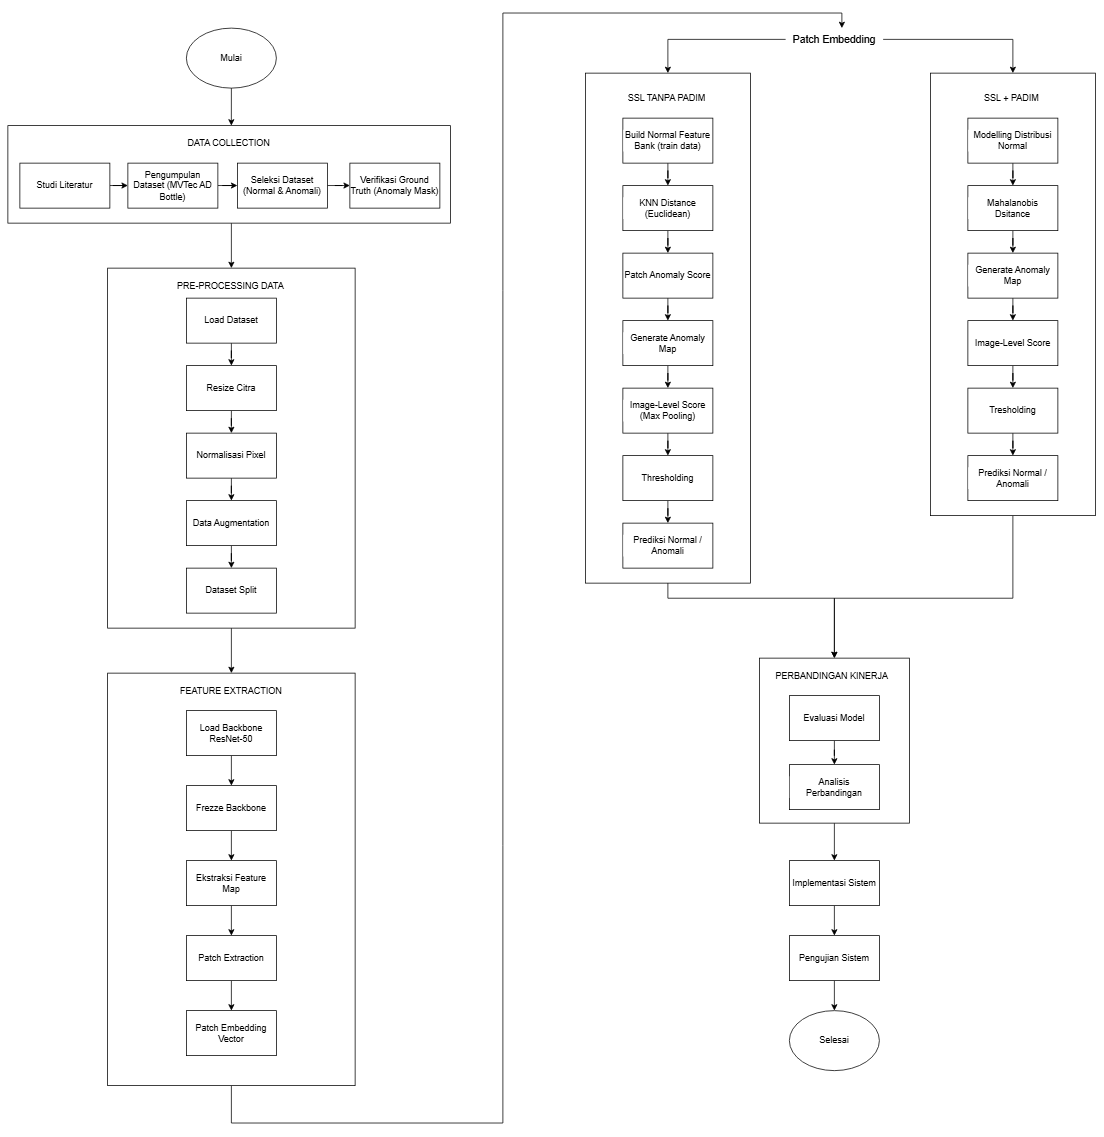

The diagram above was exported from draw.io. Its source (the exported page's mxGraphModel, read from the mxfile embedded in the PNG):
<mxGraphModel dx="3626" dy="1737" grid="1" gridSize="10" guides="1" tooltips="1" connect="1" arrows="1" fold="1" page="1" pageScale="1" pageWidth="827" pageHeight="1169" background="none" math="0" shadow="0">
  <root>
    <mxCell id="0" />
    <mxCell id="1" parent="0" />
    <mxCell id="OEqUb9XZLuQ01M-R58PT-47" parent="1" style="rounded=0;labelBackgroundColor=default;whiteSpace=wrap;convertToSvg=0;shadow=0;" value="" vertex="1">
      <mxGeometry height="680" width="220" x="860" y="160" as="geometry" />
    </mxCell>
    <mxCell id="HNPibD-8BNxeoiDLRuZS-2" parent="1" style="ellipse;whiteSpace=wrap;" value="Mulai" vertex="1">
      <mxGeometry height="80" width="120" x="328" y="100" as="geometry" />
    </mxCell>
    <mxCell id="HNPibD-8BNxeoiDLRuZS-3" edge="1" parent="1" source="HNPibD-8BNxeoiDLRuZS-4" style="edgeStyle=orthogonalEdgeStyle;rounded=0;orthogonalLoop=1;jettySize=auto;entryX=0.5;entryY=0;entryDx=0;entryDy=0;" target="HNPibD-8BNxeoiDLRuZS-13" value="">
      <mxGeometry relative="1" as="geometry">
        <Array as="points">
          <mxPoint x="388" y="380" />
          <mxPoint x="388" y="380" />
        </Array>
      </mxGeometry>
    </mxCell>
    <mxCell id="HNPibD-8BNxeoiDLRuZS-4" parent="1" style="rounded=0;whiteSpace=wrap;" value="" vertex="1">
      <mxGeometry height="130" width="590" x="90" y="230" as="geometry" />
    </mxCell>
    <mxCell id="HNPibD-8BNxeoiDLRuZS-5" edge="1" parent="1" source="HNPibD-8BNxeoiDLRuZS-6" style="edgeStyle=orthogonalEdgeStyle;rounded=0;orthogonalLoop=1;jettySize=auto;" target="HNPibD-8BNxeoiDLRuZS-8" value="">
      <mxGeometry relative="1" as="geometry" />
    </mxCell>
    <mxCell id="HNPibD-8BNxeoiDLRuZS-6" parent="1" style="rounded=0;whiteSpace=wrap;" value="Studi Literatur" vertex="1">
      <mxGeometry height="60" width="120" x="106" y="280" as="geometry" />
    </mxCell>
    <mxCell id="HNPibD-8BNxeoiDLRuZS-7" edge="1" parent="1" source="HNPibD-8BNxeoiDLRuZS-8" style="edgeStyle=orthogonalEdgeStyle;rounded=0;orthogonalLoop=1;jettySize=auto;" target="HNPibD-8BNxeoiDLRuZS-10" value="">
      <mxGeometry relative="1" as="geometry" />
    </mxCell>
    <mxCell id="HNPibD-8BNxeoiDLRuZS-8" parent="1" style="rounded=0;whiteSpace=wrap;" value="&#10;Pengumpulan Dataset (MVTec AD Bottle)&#10;" vertex="1">
      <mxGeometry height="60" width="120" x="250" y="280" as="geometry" />
    </mxCell>
    <mxCell id="HNPibD-8BNxeoiDLRuZS-9" edge="1" parent="1" source="HNPibD-8BNxeoiDLRuZS-10" style="edgeStyle=orthogonalEdgeStyle;rounded=0;orthogonalLoop=1;jettySize=auto;" target="HNPibD-8BNxeoiDLRuZS-11" value="">
      <mxGeometry relative="1" as="geometry" />
    </mxCell>
    <mxCell id="HNPibD-8BNxeoiDLRuZS-10" parent="1" style="rounded=0;whiteSpace=wrap;" value="Seleksi Dataset (Normal &amp; Anomali)" vertex="1">
      <mxGeometry height="60" width="120" x="396" y="280" as="geometry" />
    </mxCell>
    <mxCell id="HNPibD-8BNxeoiDLRuZS-11" parent="1" style="rounded=0;whiteSpace=wrap;" value="Verifikasi Ground Truth (Anomaly Mask)" vertex="1">
      <mxGeometry height="60" width="120" x="546" y="280" as="geometry" />
    </mxCell>
    <mxCell id="HNPibD-8BNxeoiDLRuZS-12" edge="1" parent="1" source="HNPibD-8BNxeoiDLRuZS-13" style="edgeStyle=orthogonalEdgeStyle;rounded=0;orthogonalLoop=1;jettySize=auto;" target="HNPibD-8BNxeoiDLRuZS-24" value="">
      <mxGeometry relative="1" as="geometry" />
    </mxCell>
    <mxCell id="HNPibD-8BNxeoiDLRuZS-13" parent="1" style="rounded=0;whiteSpace=wrap;" value="" vertex="1">
      <mxGeometry height="480" width="330" x="223" y="420" as="geometry" />
    </mxCell>
    <mxCell id="HNPibD-8BNxeoiDLRuZS-14" edge="1" parent="1" source="HNPibD-8BNxeoiDLRuZS-15" style="edgeStyle=orthogonalEdgeStyle;rounded=0;orthogonalLoop=1;jettySize=auto;" target="HNPibD-8BNxeoiDLRuZS-17" value="">
      <mxGeometry relative="1" as="geometry" />
    </mxCell>
    <mxCell id="HNPibD-8BNxeoiDLRuZS-15" parent="1" style="rounded=0;whiteSpace=wrap;" value="Load Dataset" vertex="1">
      <mxGeometry height="60" width="120" x="328" y="460" as="geometry" />
    </mxCell>
    <mxCell id="HNPibD-8BNxeoiDLRuZS-16" edge="1" parent="1" source="HNPibD-8BNxeoiDLRuZS-17" style="edgeStyle=orthogonalEdgeStyle;rounded=0;orthogonalLoop=1;jettySize=auto;" target="HNPibD-8BNxeoiDLRuZS-19" value="">
      <mxGeometry relative="1" as="geometry" />
    </mxCell>
    <mxCell id="HNPibD-8BNxeoiDLRuZS-17" parent="1" style="rounded=0;whiteSpace=wrap;" value="Resize Citra" vertex="1">
      <mxGeometry height="60" width="120" x="328" y="550" as="geometry" />
    </mxCell>
    <mxCell id="HNPibD-8BNxeoiDLRuZS-18" edge="1" parent="1" source="HNPibD-8BNxeoiDLRuZS-19" style="edgeStyle=orthogonalEdgeStyle;rounded=0;orthogonalLoop=1;jettySize=auto;" target="HNPibD-8BNxeoiDLRuZS-21" value="">
      <mxGeometry relative="1" as="geometry" />
    </mxCell>
    <mxCell id="HNPibD-8BNxeoiDLRuZS-19" parent="1" style="rounded=0;whiteSpace=wrap;" value="Normalisasi Pixel" vertex="1">
      <mxGeometry height="60" width="120" x="328" y="640" as="geometry" />
    </mxCell>
    <mxCell id="HNPibD-8BNxeoiDLRuZS-20" edge="1" parent="1" source="HNPibD-8BNxeoiDLRuZS-21" style="edgeStyle=orthogonalEdgeStyle;rounded=0;orthogonalLoop=1;jettySize=auto;" target="HNPibD-8BNxeoiDLRuZS-22" value="">
      <mxGeometry relative="1" as="geometry" />
    </mxCell>
    <mxCell id="HNPibD-8BNxeoiDLRuZS-21" parent="1" style="rounded=0;whiteSpace=wrap;" value="Data Augmentation" vertex="1">
      <mxGeometry height="60" width="120" x="328" y="730" as="geometry" />
    </mxCell>
    <mxCell id="HNPibD-8BNxeoiDLRuZS-22" parent="1" style="rounded=0;whiteSpace=wrap;" value="Dataset Split" vertex="1">
      <mxGeometry height="60" width="120" x="328" y="820" as="geometry" />
    </mxCell>
    <mxCell id="OEqUb9XZLuQ01M-R58PT-51" edge="1" parent="1" source="HNPibD-8BNxeoiDLRuZS-24" style="edgeStyle=orthogonalEdgeStyle;rounded=0;orthogonalLoop=1;jettySize=auto;html=1;exitX=0.5;exitY=1;exitDx=0;exitDy=0;" target="OEqUb9XZLuQ01M-R58PT-3">
      <mxGeometry relative="1" as="geometry">
        <Array as="points">
          <mxPoint x="388" y="1560" />
          <mxPoint x="750" y="1560" />
          <mxPoint x="750" y="80" />
          <mxPoint x="1202" y="80" />
        </Array>
      </mxGeometry>
    </mxCell>
    <mxCell id="HNPibD-8BNxeoiDLRuZS-24" parent="1" style="rounded=0;whiteSpace=wrap;" value="" vertex="1">
      <mxGeometry height="550" width="330" x="223" y="960" as="geometry" />
    </mxCell>
    <mxCell id="HNPibD-8BNxeoiDLRuZS-25" edge="1" parent="1" source="HNPibD-8BNxeoiDLRuZS-26" style="edgeStyle=orthogonalEdgeStyle;rounded=0;orthogonalLoop=1;jettySize=auto;" target="HNPibD-8BNxeoiDLRuZS-28" value="">
      <mxGeometry relative="1" as="geometry" />
    </mxCell>
    <mxCell id="HNPibD-8BNxeoiDLRuZS-26" parent="1" style="rounded=0;whiteSpace=wrap;" value="Load Backbone ResNet-50" vertex="1">
      <mxGeometry height="60" width="120" x="328" y="1010" as="geometry" />
    </mxCell>
    <mxCell id="HNPibD-8BNxeoiDLRuZS-27" edge="1" parent="1" source="HNPibD-8BNxeoiDLRuZS-28" style="edgeStyle=orthogonalEdgeStyle;rounded=0;orthogonalLoop=1;jettySize=auto;" target="HNPibD-8BNxeoiDLRuZS-30" value="">
      <mxGeometry relative="1" as="geometry" />
    </mxCell>
    <mxCell id="HNPibD-8BNxeoiDLRuZS-28" parent="1" style="rounded=0;whiteSpace=wrap;" value="Frezze Backbone" vertex="1">
      <mxGeometry height="60" width="120" x="328" y="1110" as="geometry" />
    </mxCell>
    <mxCell id="HNPibD-8BNxeoiDLRuZS-29" edge="1" parent="1" source="HNPibD-8BNxeoiDLRuZS-30" style="edgeStyle=orthogonalEdgeStyle;rounded=0;orthogonalLoop=1;jettySize=auto;" target="HNPibD-8BNxeoiDLRuZS-31" value="">
      <mxGeometry relative="1" as="geometry" />
    </mxCell>
    <mxCell id="HNPibD-8BNxeoiDLRuZS-30" parent="1" style="rounded=0;whiteSpace=wrap;" value="Ekstraksi Feature Map" vertex="1">
      <mxGeometry height="60" width="120" x="328" y="1210" as="geometry" />
    </mxCell>
    <mxCell id="b0Z939dBuYE1qpDpAFZ_-2" edge="1" parent="1" source="HNPibD-8BNxeoiDLRuZS-31" style="edgeStyle=orthogonalEdgeStyle;rounded=0;orthogonalLoop=1;jettySize=auto;html=1;" target="b0Z939dBuYE1qpDpAFZ_-1" value="">
      <mxGeometry relative="1" as="geometry" />
    </mxCell>
    <mxCell id="HNPibD-8BNxeoiDLRuZS-31" parent="1" style="rounded=0;whiteSpace=wrap;" value="Patch Extraction" vertex="1">
      <mxGeometry height="60" width="120" x="328" y="1310" as="geometry" />
    </mxCell>
    <mxCell id="HNPibD-8BNxeoiDLRuZS-32" parent="1" style="text;whiteSpace=wrap;" value="PRE-PROCESSING DATA" vertex="1">
      <mxGeometry height="30" width="148" x="314" y="430" as="geometry" />
    </mxCell>
    <mxCell id="HNPibD-8BNxeoiDLRuZS-33" parent="1" style="text;whiteSpace=wrap;" value="FEATURE EXTRACTION" vertex="1">
      <mxGeometry height="30" width="140" x="318" y="970" as="geometry" />
    </mxCell>
    <mxCell id="HNPibD-8BNxeoiDLRuZS-34" parent="1" style="text;whiteSpace=wrap;" value="DATA COLLECTION" vertex="1">
      <mxGeometry height="30" width="120" x="328" y="240" as="geometry" />
    </mxCell>
    <mxCell id="b0Z939dBuYE1qpDpAFZ_-1" parent="1" style="rounded=0;whiteSpace=wrap;" value="Patch Embedding Vector" vertex="1">
      <mxGeometry height="60" width="120" x="328" y="1410" as="geometry" />
    </mxCell>
    <mxCell id="OEqUb9XZLuQ01M-R58PT-1" edge="1" parent="1" source="OEqUb9XZLuQ01M-R58PT-3" style="edgeStyle=orthogonalEdgeStyle;rounded=0;orthogonalLoop=1;jettySize=auto;entryX=0.5;entryY=0;entryDx=0;entryDy=0;labelBackgroundColor=default;convertToSvg=0;shadow=0;" target="OEqUb9XZLuQ01M-R58PT-16" value="">
      <mxGeometry relative="1" as="geometry">
        <mxPoint x="1430" y="220" as="targetPoint" />
      </mxGeometry>
    </mxCell>
    <mxCell id="OEqUb9XZLuQ01M-R58PT-3" parent="1" style="text;strokeColor=none;fillColor=none;align=center;verticalAlign=middle;rounded=0;fontSize=14;labelBackgroundColor=default;whiteSpace=wrap;convertToSvg=0;shadow=0;" value="Patch Embedding" vertex="1">
      <mxGeometry height="30" width="130" x="1127" y="100" as="geometry" />
    </mxCell>
    <mxCell id="OEqUb9XZLuQ01M-R58PT-4" edge="1" parent="1" style="edgeStyle=orthogonalEdgeStyle;rounded=0;orthogonalLoop=1;jettySize=auto;exitX=0.5;exitY=1;exitDx=0;exitDy=0;entryX=0.5;entryY=0;entryDx=0;entryDy=0;labelBackgroundColor=default;convertToSvg=0;shadow=0;" target="OEqUb9XZLuQ01M-R58PT-29" value="">
      <mxGeometry relative="1" as="geometry">
        <Array as="points">
          <mxPoint x="970" y="860" />
          <mxPoint x="1192" y="860" />
        </Array>
        <mxPoint x="970" y="840" as="sourcePoint" />
      </mxGeometry>
    </mxCell>
    <mxCell id="OEqUb9XZLuQ01M-R58PT-5" edge="1" parent="1" source="OEqUb9XZLuQ01M-R58PT-6" style="edgeStyle=orthogonalEdgeStyle;rounded=0;orthogonalLoop=1;jettySize=auto;labelBackgroundColor=default;convertToSvg=0;shadow=0;" target="OEqUb9XZLuQ01M-R58PT-8" value="">
      <mxGeometry relative="1" as="geometry" />
    </mxCell>
    <mxCell id="OEqUb9XZLuQ01M-R58PT-6" parent="1" style="rounded=0;labelBackgroundColor=default;whiteSpace=wrap;convertToSvg=0;shadow=0;" value="Build Normal Feature Bank (train data)" vertex="1">
      <mxGeometry height="60" width="120" x="910" y="220" as="geometry" />
    </mxCell>
    <mxCell id="OEqUb9XZLuQ01M-R58PT-7" edge="1" parent="1" source="OEqUb9XZLuQ01M-R58PT-8" style="edgeStyle=orthogonalEdgeStyle;rounded=0;orthogonalLoop=1;jettySize=auto;labelBackgroundColor=default;convertToSvg=0;shadow=0;" target="OEqUb9XZLuQ01M-R58PT-10" value="">
      <mxGeometry relative="1" as="geometry" />
    </mxCell>
    <mxCell id="OEqUb9XZLuQ01M-R58PT-8" parent="1" style="rounded=0;labelBackgroundColor=default;whiteSpace=wrap;convertToSvg=0;shadow=0;" value="KNN Distance (Euclidean)" vertex="1">
      <mxGeometry height="60" width="120" x="910" y="310" as="geometry" />
    </mxCell>
    <mxCell id="OEqUb9XZLuQ01M-R58PT-9" edge="1" parent="1" source="OEqUb9XZLuQ01M-R58PT-10" style="edgeStyle=orthogonalEdgeStyle;rounded=0;orthogonalLoop=1;jettySize=auto;labelBackgroundColor=default;convertToSvg=0;shadow=0;" target="OEqUb9XZLuQ01M-R58PT-12" value="">
      <mxGeometry relative="1" as="geometry" />
    </mxCell>
    <mxCell id="OEqUb9XZLuQ01M-R58PT-10" parent="1" style="rounded=0;labelBackgroundColor=default;whiteSpace=wrap;convertToSvg=0;shadow=0;" value="Patch Anomaly Score" vertex="1">
      <mxGeometry height="60" width="120" x="910" y="400" as="geometry" />
    </mxCell>
    <mxCell id="OEqUb9XZLuQ01M-R58PT-11" edge="1" parent="1" source="OEqUb9XZLuQ01M-R58PT-12" style="edgeStyle=orthogonalEdgeStyle;rounded=0;orthogonalLoop=1;jettySize=auto;labelBackgroundColor=default;convertToSvg=0;shadow=0;" target="OEqUb9XZLuQ01M-R58PT-14" value="">
      <mxGeometry relative="1" as="geometry" />
    </mxCell>
    <mxCell id="OEqUb9XZLuQ01M-R58PT-12" parent="1" style="rounded=0;labelBackgroundColor=default;whiteSpace=wrap;convertToSvg=0;shadow=0;" value="Generate Anomaly Map" vertex="1">
      <mxGeometry height="60" width="120" x="910" y="490" as="geometry" />
    </mxCell>
    <mxCell id="OEqUb9XZLuQ01M-R58PT-13" edge="1" parent="1" source="OEqUb9XZLuQ01M-R58PT-14" style="edgeStyle=orthogonalEdgeStyle;rounded=0;orthogonalLoop=1;jettySize=auto;html=1;" target="OEqUb9XZLuQ01M-R58PT-44" value="">
      <mxGeometry relative="1" as="geometry" />
    </mxCell>
    <mxCell id="OEqUb9XZLuQ01M-R58PT-14" parent="1" style="rounded=0;labelBackgroundColor=default;whiteSpace=wrap;convertToSvg=0;shadow=0;" value="Image-Level Score (Max Pooling)" vertex="1">
      <mxGeometry height="60" width="120" x="910" y="580" as="geometry" />
    </mxCell>
    <mxCell id="OEqUb9XZLuQ01M-R58PT-15" edge="1" parent="1" source="OEqUb9XZLuQ01M-R58PT-16" style="edgeStyle=orthogonalEdgeStyle;rounded=0;orthogonalLoop=1;jettySize=auto;exitX=0.5;exitY=1;exitDx=0;exitDy=0;entryX=0.5;entryY=0;entryDx=0;entryDy=0;labelBackgroundColor=default;convertToSvg=0;shadow=0;" target="OEqUb9XZLuQ01M-R58PT-29" value="">
      <mxGeometry relative="1" as="geometry">
        <Array as="points">
          <mxPoint x="1430" y="860" />
          <mxPoint x="1192" y="860" />
        </Array>
      </mxGeometry>
    </mxCell>
    <mxCell id="OEqUb9XZLuQ01M-R58PT-16" parent="1" style="rounded=0;labelBackgroundColor=default;whiteSpace=wrap;convertToSvg=0;shadow=0;" value="" vertex="1">
      <mxGeometry height="590" width="220" x="1320" y="160" as="geometry" />
    </mxCell>
    <mxCell id="OEqUb9XZLuQ01M-R58PT-17" edge="1" parent="1" source="OEqUb9XZLuQ01M-R58PT-18" style="edgeStyle=orthogonalEdgeStyle;rounded=0;orthogonalLoop=1;jettySize=auto;html=1;" target="OEqUb9XZLuQ01M-R58PT-20" value="">
      <mxGeometry relative="1" as="geometry" />
    </mxCell>
    <mxCell id="OEqUb9XZLuQ01M-R58PT-18" parent="1" style="rounded=0;labelBackgroundColor=default;whiteSpace=wrap;convertToSvg=0;shadow=0;" value="Modelling Distribusi Normal" vertex="1">
      <mxGeometry height="60" width="120" x="1370" y="220" as="geometry" />
    </mxCell>
    <mxCell id="OEqUb9XZLuQ01M-R58PT-19" edge="1" parent="1" source="OEqUb9XZLuQ01M-R58PT-20" style="edgeStyle=orthogonalEdgeStyle;rounded=0;orthogonalLoop=1;jettySize=auto;html=1;" target="OEqUb9XZLuQ01M-R58PT-22" value="">
      <mxGeometry relative="1" as="geometry" />
    </mxCell>
    <mxCell id="OEqUb9XZLuQ01M-R58PT-20" parent="1" style="rounded=0;labelBackgroundColor=default;whiteSpace=wrap;convertToSvg=0;shadow=0;" value="Mahalanobis Dsitance" vertex="1">
      <mxGeometry height="60" width="120" x="1370" y="310" as="geometry" />
    </mxCell>
    <mxCell id="OEqUb9XZLuQ01M-R58PT-21" edge="1" parent="1" source="OEqUb9XZLuQ01M-R58PT-22" style="edgeStyle=orthogonalEdgeStyle;rounded=0;orthogonalLoop=1;jettySize=auto;html=1;" target="OEqUb9XZLuQ01M-R58PT-24" value="">
      <mxGeometry relative="1" as="geometry" />
    </mxCell>
    <mxCell id="OEqUb9XZLuQ01M-R58PT-22" parent="1" style="rounded=0;labelBackgroundColor=default;whiteSpace=wrap;convertToSvg=0;shadow=0;" value="Generate Anomaly Map" vertex="1">
      <mxGeometry height="60" width="120" x="1370" y="400" as="geometry" />
    </mxCell>
    <mxCell id="OEqUb9XZLuQ01M-R58PT-23" edge="1" parent="1" source="OEqUb9XZLuQ01M-R58PT-24" style="edgeStyle=orthogonalEdgeStyle;rounded=0;orthogonalLoop=1;jettySize=auto;html=1;" target="OEqUb9XZLuQ01M-R58PT-26" value="">
      <mxGeometry relative="1" as="geometry" />
    </mxCell>
    <mxCell id="OEqUb9XZLuQ01M-R58PT-24" parent="1" style="rounded=0;labelBackgroundColor=default;whiteSpace=wrap;convertToSvg=0;shadow=0;" value="Image-Level Score" vertex="1">
      <mxGeometry height="60" width="120" x="1370" y="490" as="geometry" />
    </mxCell>
    <mxCell id="OEqUb9XZLuQ01M-R58PT-25" edge="1" parent="1" source="OEqUb9XZLuQ01M-R58PT-26" style="edgeStyle=orthogonalEdgeStyle;rounded=0;orthogonalLoop=1;jettySize=auto;html=1;" target="OEqUb9XZLuQ01M-R58PT-27" value="">
      <mxGeometry relative="1" as="geometry" />
    </mxCell>
    <mxCell id="OEqUb9XZLuQ01M-R58PT-26" parent="1" style="rounded=0;labelBackgroundColor=default;whiteSpace=wrap;convertToSvg=0;shadow=0;" value="Tresholding" vertex="1">
      <mxGeometry height="60" width="120" x="1370" y="580" as="geometry" />
    </mxCell>
    <mxCell id="OEqUb9XZLuQ01M-R58PT-27" parent="1" style="rounded=0;labelBackgroundColor=default;whiteSpace=wrap;convertToSvg=0;shadow=0;" value="Prediksi Normal / Anomali" vertex="1">
      <mxGeometry height="60" width="120" x="1370" y="670" as="geometry" />
    </mxCell>
    <mxCell id="OEqUb9XZLuQ01M-R58PT-28" edge="1" parent="1" source="OEqUb9XZLuQ01M-R58PT-29" style="edgeStyle=orthogonalEdgeStyle;rounded=0;orthogonalLoop=1;jettySize=auto;labelBackgroundColor=default;convertToSvg=0;shadow=0;" target="OEqUb9XZLuQ01M-R58PT-34" value="">
      <mxGeometry relative="1" as="geometry" />
    </mxCell>
    <mxCell id="OEqUb9XZLuQ01M-R58PT-29" parent="1" style="rounded=0;labelBackgroundColor=default;whiteSpace=wrap;convertToSvg=0;shadow=0;" value="" vertex="1">
      <mxGeometry height="220" width="200" x="1092" y="940" as="geometry" />
    </mxCell>
    <mxCell id="OEqUb9XZLuQ01M-R58PT-30" edge="1" parent="1" source="OEqUb9XZLuQ01M-R58PT-31" style="edgeStyle=orthogonalEdgeStyle;rounded=0;orthogonalLoop=1;jettySize=auto;labelBackgroundColor=default;convertToSvg=0;shadow=0;" target="OEqUb9XZLuQ01M-R58PT-32" value="">
      <mxGeometry relative="1" as="geometry" />
    </mxCell>
    <mxCell id="OEqUb9XZLuQ01M-R58PT-31" parent="1" style="rounded=0;labelBackgroundColor=default;whiteSpace=wrap;convertToSvg=0;shadow=0;" value="Evaluasi Model" vertex="1">
      <mxGeometry height="60" width="120" x="1132" y="990" as="geometry" />
    </mxCell>
    <mxCell id="OEqUb9XZLuQ01M-R58PT-32" parent="1" style="rounded=0;labelBackgroundColor=default;whiteSpace=wrap;convertToSvg=0;shadow=0;" value="Analisis Perbandingan" vertex="1">
      <mxGeometry height="60" width="120" x="1132" y="1082" as="geometry" />
    </mxCell>
    <mxCell id="OEqUb9XZLuQ01M-R58PT-33" edge="1" parent="1" source="OEqUb9XZLuQ01M-R58PT-34" style="edgeStyle=orthogonalEdgeStyle;rounded=0;orthogonalLoop=1;jettySize=auto;labelBackgroundColor=default;convertToSvg=0;shadow=0;" target="OEqUb9XZLuQ01M-R58PT-36" value="">
      <mxGeometry relative="1" as="geometry" />
    </mxCell>
    <mxCell id="OEqUb9XZLuQ01M-R58PT-34" parent="1" style="rounded=0;labelBackgroundColor=default;whiteSpace=wrap;convertToSvg=0;shadow=0;" value="Implementasi Sistem" vertex="1">
      <mxGeometry height="60" width="120" x="1132" y="1210" as="geometry" />
    </mxCell>
    <mxCell id="OEqUb9XZLuQ01M-R58PT-35" edge="1" parent="1" source="OEqUb9XZLuQ01M-R58PT-36" style="edgeStyle=orthogonalEdgeStyle;rounded=0;orthogonalLoop=1;jettySize=auto;labelBackgroundColor=default;convertToSvg=0;shadow=0;" target="OEqUb9XZLuQ01M-R58PT-39" value="">
      <mxGeometry relative="1" as="geometry" />
    </mxCell>
    <mxCell id="OEqUb9XZLuQ01M-R58PT-36" parent="1" style="rounded=0;labelBackgroundColor=default;whiteSpace=wrap;convertToSvg=0;shadow=0;" value="Pengujian Sistem" vertex="1">
      <mxGeometry height="60" width="120" x="1132" y="1310" as="geometry" />
    </mxCell>
    <mxCell id="OEqUb9XZLuQ01M-R58PT-37" parent="1" style="text;labelBackgroundColor=default;whiteSpace=wrap;convertToSvg=0;shadow=0;" value="SSL TANPA PADIM" vertex="1">
      <mxGeometry height="30" width="110" x="915" y="180" as="geometry" />
    </mxCell>
    <mxCell id="OEqUb9XZLuQ01M-R58PT-38" parent="1" style="text;labelBackgroundColor=default;whiteSpace=wrap;convertToSvg=0;shadow=0;" value="SSL + PADIM" vertex="1">
      <mxGeometry height="30" width="80" x="1390" y="180" as="geometry" />
    </mxCell>
    <mxCell id="OEqUb9XZLuQ01M-R58PT-39" parent="1" style="ellipse;labelBackgroundColor=default;whiteSpace=wrap;convertToSvg=0;shadow=0;" value="Selesai" vertex="1">
      <mxGeometry height="80" width="120" x="1132" y="1410" as="geometry" />
    </mxCell>
    <mxCell id="OEqUb9XZLuQ01M-R58PT-40" parent="1" style="text;labelBackgroundColor=default;whiteSpace=wrap;convertToSvg=0;shadow=0;" value="PERBANDINGAN KINERJA" vertex="1">
      <mxGeometry height="30" width="160" x="1112" y="950" as="geometry" />
    </mxCell>
    <mxCell id="OEqUb9XZLuQ01M-R58PT-43" edge="1" parent="1" source="OEqUb9XZLuQ01M-R58PT-44" style="edgeStyle=orthogonalEdgeStyle;rounded=0;orthogonalLoop=1;jettySize=auto;html=1;" target="OEqUb9XZLuQ01M-R58PT-45" value="">
      <mxGeometry relative="1" as="geometry" />
    </mxCell>
    <mxCell id="OEqUb9XZLuQ01M-R58PT-44" parent="1" style="rounded=0;labelBackgroundColor=default;whiteSpace=wrap;convertToSvg=0;shadow=0;" value="Thresholding" vertex="1">
      <mxGeometry height="60" width="120" x="910" y="670" as="geometry" />
    </mxCell>
    <mxCell id="OEqUb9XZLuQ01M-R58PT-45" parent="1" style="rounded=0;labelBackgroundColor=default;whiteSpace=wrap;convertToSvg=0;shadow=0;" value="Prediksi Normal / Anomali" vertex="1">
      <mxGeometry height="60" width="120" x="910" y="760" as="geometry" />
    </mxCell>
    <mxCell id="OEqUb9XZLuQ01M-R58PT-48" edge="1" parent="1" source="OEqUb9XZLuQ01M-R58PT-3" style="edgeStyle=orthogonalEdgeStyle;rounded=0;orthogonalLoop=1;jettySize=auto;html=1;entryX=0.5;entryY=0;entryDx=0;entryDy=0;" target="OEqUb9XZLuQ01M-R58PT-47">
      <mxGeometry relative="1" as="geometry" />
    </mxCell>
    <mxCell id="OEqUb9XZLuQ01M-R58PT-50" edge="1" parent="1" source="HNPibD-8BNxeoiDLRuZS-2" style="edgeStyle=orthogonalEdgeStyle;rounded=0;orthogonalLoop=1;jettySize=auto;html=1;entryX=0.505;entryY=0;entryDx=0;entryDy=0;entryPerimeter=0;" target="HNPibD-8BNxeoiDLRuZS-4">
      <mxGeometry relative="1" as="geometry" />
    </mxCell>
  </root>
</mxGraphModel>